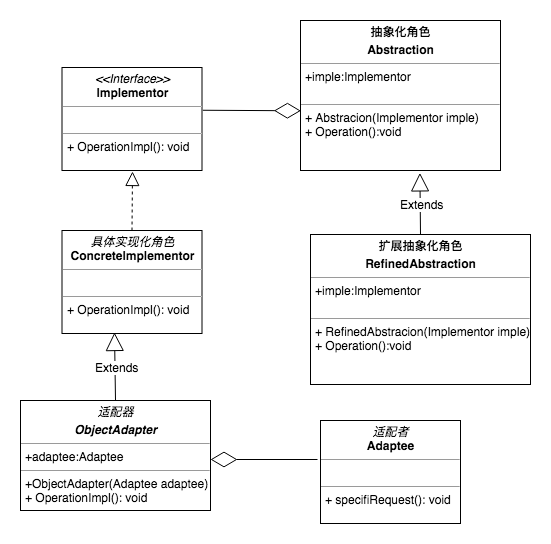

The diagram above was exported from draw.io. Its source (the exported page's mxGraphModel, read from the mxfile embedded in the PNG):
<mxGraphModel dx="1251" dy="569" grid="1" gridSize="10" guides="1" tooltips="1" connect="1" arrows="1" fold="1" page="1" pageScale="1" pageWidth="827" pageHeight="1169" math="0" shadow="0">
  <root>
    <mxCell id="0" />
    <mxCell id="1" parent="0" />
    <mxCell id="e2wC6g_ZOdMWk0iYdy_4-1" value="&lt;p style=&quot;margin: 0px ; margin-top: 4px ; text-align: center&quot;&gt;&lt;b&gt;抽象化角色&lt;/b&gt;&lt;/p&gt;&lt;p style=&quot;margin: 0px ; margin-top: 4px ; text-align: center&quot;&gt;&lt;b&gt;Abstraction&lt;/b&gt;&lt;/p&gt;&lt;hr size=&quot;1&quot;&gt;&lt;p style=&quot;margin: 0px ; margin-left: 4px&quot;&gt;+imple:Implementor&amp;nbsp;&lt;/p&gt;&lt;br&gt;&lt;hr size=&quot;1&quot;&gt;&lt;p style=&quot;margin: 0px ; margin-left: 4px&quot;&gt;&lt;span&gt;+ Abstracion(Implementor imple)&lt;/span&gt;&lt;br&gt;&lt;/p&gt;&lt;p style=&quot;margin: 0px ; margin-left: 4px&quot;&gt;&lt;span&gt;+ Operation():void&lt;/span&gt;&lt;/p&gt;" style="verticalAlign=top;align=left;overflow=fill;fontSize=12;fontFamily=Helvetica;html=1;" vertex="1" parent="1">
      <mxGeometry x="500" y="220" width="200" height="150" as="geometry" />
    </mxCell>
    <mxCell id="e2wC6g_ZOdMWk0iYdy_4-3" value="&lt;p style=&quot;margin: 0px ; margin-top: 4px ; text-align: center&quot;&gt;&lt;i&gt;&amp;lt;&amp;lt;Interface&amp;gt;&amp;gt;&lt;/i&gt;&lt;br&gt;&lt;b&gt;Implementor&lt;/b&gt;&lt;/p&gt;&lt;hr size=&quot;1&quot;&gt;&lt;p style=&quot;margin: 0px ; margin-left: 4px&quot;&gt;&lt;br&gt;&lt;/p&gt;&lt;hr size=&quot;1&quot;&gt;&lt;p style=&quot;margin: 0px ; margin-left: 4px&quot;&gt;+ OperationImpl(): void&lt;br&gt;&lt;/p&gt;" style="verticalAlign=top;align=left;overflow=fill;fontSize=12;fontFamily=Helvetica;html=1;" vertex="1" parent="1">
      <mxGeometry x="261.5" y="267" width="140" height="103" as="geometry" />
    </mxCell>
    <mxCell id="e2wC6g_ZOdMWk0iYdy_4-5" value="&lt;p style=&quot;margin: 0px ; margin-top: 4px ; text-align: center&quot;&gt;&lt;b&gt;扩展抽象化角色&lt;/b&gt;&lt;/p&gt;&lt;p style=&quot;margin: 0px ; margin-top: 4px ; text-align: center&quot;&gt;&lt;b&gt;RefinedAbstraction&lt;/b&gt;&lt;/p&gt;&lt;hr size=&quot;1&quot;&gt;&lt;p style=&quot;margin: 0px ; margin-left: 4px&quot;&gt;+imple:Implementor&amp;nbsp;&lt;/p&gt;&lt;br&gt;&lt;hr size=&quot;1&quot;&gt;&lt;p style=&quot;margin: 0px ; margin-left: 4px&quot;&gt;&lt;span&gt;+ RefinedAbstracion(Implementor imple)&lt;/span&gt;&lt;br&gt;&lt;/p&gt;&lt;p style=&quot;margin: 0px ; margin-left: 4px&quot;&gt;&lt;span&gt;+ Operation():void&lt;/span&gt;&lt;/p&gt;" style="verticalAlign=top;align=left;overflow=fill;fontSize=12;fontFamily=Helvetica;html=1;" vertex="1" parent="1">
      <mxGeometry x="510" y="434" width="220" height="150" as="geometry" />
    </mxCell>
    <mxCell id="e2wC6g_ZOdMWk0iYdy_4-6" value="&lt;p style=&quot;margin: 0px ; margin-top: 4px ; text-align: center&quot;&gt;&lt;i&gt;具体实现化角色&lt;/i&gt;&lt;br&gt;&lt;b&gt;ConcreteImplementor&lt;/b&gt;&lt;/p&gt;&lt;hr size=&quot;1&quot;&gt;&lt;p style=&quot;margin: 0px ; margin-left: 4px&quot;&gt;&lt;br&gt;&lt;/p&gt;&lt;hr size=&quot;1&quot;&gt;&lt;p style=&quot;margin: 0px ; margin-left: 4px&quot;&gt;+ OperationImpl(): void&lt;br&gt;&lt;/p&gt;" style="verticalAlign=top;align=left;overflow=fill;fontSize=12;fontFamily=Helvetica;html=1;" vertex="1" parent="1">
      <mxGeometry x="261.5" y="430" width="140" height="103" as="geometry" />
    </mxCell>
    <mxCell id="e2wC6g_ZOdMWk0iYdy_4-7" value="&lt;p style=&quot;margin: 0px ; margin-top: 4px ; text-align: center&quot;&gt;&lt;i&gt;适配器&lt;/i&gt;&lt;/p&gt;&lt;p style=&quot;margin: 0px ; margin-top: 4px ; text-align: center&quot;&gt;&lt;i&gt;&lt;b&gt;ObjectAdapter&lt;/b&gt;&lt;/i&gt;&lt;/p&gt;&lt;hr size=&quot;1&quot;&gt;&lt;p style=&quot;margin: 0px ; margin-left: 4px&quot;&gt;+adaptee:Adaptee&lt;/p&gt;&lt;hr size=&quot;1&quot;&gt;&lt;p style=&quot;margin: 0px ; margin-left: 4px&quot;&gt;+ObjectAdapter(Adaptee adaptee)&lt;/p&gt;&lt;p style=&quot;margin: 0px ; margin-left: 4px&quot;&gt;+ OperationImpl(): void&lt;br&gt;&lt;/p&gt;" style="verticalAlign=top;align=left;overflow=fill;fontSize=12;fontFamily=Helvetica;html=1;" vertex="1" parent="1">
      <mxGeometry x="220" y="600" width="190" height="110" as="geometry" />
    </mxCell>
    <mxCell id="e2wC6g_ZOdMWk0iYdy_4-8" value="" style="endArrow=block;dashed=1;endFill=0;endSize=12;html=1;exitX=0.5;exitY=0;exitDx=0;exitDy=0;" edge="1" parent="1" source="e2wC6g_ZOdMWk0iYdy_4-6">
      <mxGeometry width="160" relative="1" as="geometry">
        <mxPoint x="190" y="460" as="sourcePoint" />
        <mxPoint x="332" y="371" as="targetPoint" />
      </mxGeometry>
    </mxCell>
    <mxCell id="e2wC6g_ZOdMWk0iYdy_4-10" value="Extends" style="endArrow=block;endSize=16;endFill=0;html=1;exitX=0.5;exitY=0;exitDx=0;exitDy=0;entryX=0.597;entryY=1.016;entryDx=0;entryDy=0;entryPerimeter=0;" edge="1" parent="1" source="e2wC6g_ZOdMWk0iYdy_4-5" target="e2wC6g_ZOdMWk0iYdy_4-1">
      <mxGeometry width="160" relative="1" as="geometry">
        <mxPoint x="560" y="410" as="sourcePoint" />
        <mxPoint x="720" y="410" as="targetPoint" />
      </mxGeometry>
    </mxCell>
    <mxCell id="e2wC6g_ZOdMWk0iYdy_4-12" value="" style="endArrow=diamondThin;endFill=0;endSize=24;html=1;entryX=0.002;entryY=0.602;entryDx=0;entryDy=0;entryPerimeter=0;exitX=1.006;exitY=0.415;exitDx=0;exitDy=0;exitPerimeter=0;" edge="1" parent="1" target="e2wC6g_ZOdMWk0iYdy_4-1" source="e2wC6g_ZOdMWk0iYdy_4-3">
      <mxGeometry width="160" relative="1" as="geometry">
        <mxPoint x="410" y="380" as="sourcePoint" />
        <mxPoint x="570" y="380" as="targetPoint" />
      </mxGeometry>
    </mxCell>
    <mxCell id="e2wC6g_ZOdMWk0iYdy_4-13" value="&lt;p style=&quot;margin: 0px ; margin-top: 4px ; text-align: center&quot;&gt;&lt;i&gt;适配者&lt;/i&gt;&lt;br&gt;&lt;b&gt;Adaptee&lt;/b&gt;&lt;/p&gt;&lt;hr size=&quot;1&quot;&gt;&lt;p style=&quot;margin: 0px ; margin-left: 4px&quot;&gt;&lt;br&gt;&lt;/p&gt;&lt;hr size=&quot;1&quot;&gt;&lt;p style=&quot;margin: 0px ; margin-left: 4px&quot;&gt;+ specifiRequest(): void&lt;br&gt;&lt;/p&gt;" style="verticalAlign=top;align=left;overflow=fill;fontSize=12;fontFamily=Helvetica;html=1;" vertex="1" parent="1">
      <mxGeometry x="520" y="620" width="140" height="103" as="geometry" />
    </mxCell>
    <mxCell id="e2wC6g_ZOdMWk0iYdy_4-14" value="Extends" style="endArrow=block;endSize=16;endFill=0;html=1;exitX=0.5;exitY=0;exitDx=0;exitDy=0;" edge="1" parent="1" source="e2wC6g_ZOdMWk0iYdy_4-7">
      <mxGeometry width="160" relative="1" as="geometry">
        <mxPoint x="280" y="560" as="sourcePoint" />
        <mxPoint x="314" y="532" as="targetPoint" />
      </mxGeometry>
    </mxCell>
    <mxCell id="e2wC6g_ZOdMWk0iYdy_4-15" value="" style="endArrow=diamondThin;endFill=0;endSize=24;html=1;" edge="1" parent="1">
      <mxGeometry width="160" relative="1" as="geometry">
        <mxPoint x="517" y="659" as="sourcePoint" />
        <mxPoint x="410" y="659" as="targetPoint" />
      </mxGeometry>
    </mxCell>
  </root>
</mxGraphModel>